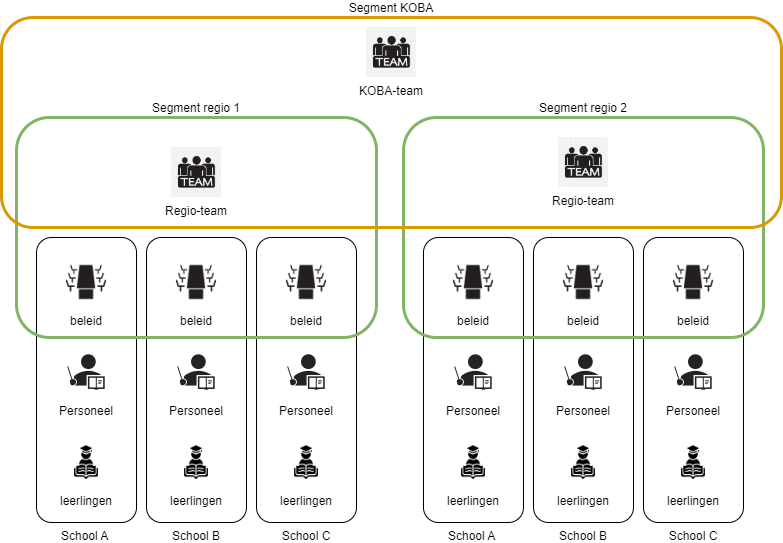

The diagram above was exported from draw.io. Its source (the exported page's mxGraphModel, read from the mxfile embedded in the PNG):
<mxGraphModel dx="1221" dy="648" grid="1" gridSize="10" guides="1" tooltips="1" connect="1" arrows="1" fold="1" page="1" pageScale="1" pageWidth="1654" pageHeight="1169" math="0" shadow="0">
  <root>
    <mxCell id="0" />
    <mxCell id="1" parent="0" />
    <mxCell id="ulRnp09Q39gZZT8fI7GO-1" value="School A&amp;nbsp;" style="rounded=1;whiteSpace=wrap;html=1;labelPosition=center;verticalLabelPosition=bottom;align=center;verticalAlign=top;" parent="1" vertex="1">
      <mxGeometry x="100" y="250" width="100" height="285" as="geometry" />
    </mxCell>
    <mxCell id="ulRnp09Q39gZZT8fI7GO-60" value="" style="group" parent="1" vertex="1" connectable="0">
      <mxGeometry x="230" y="250" width="50" height="230" as="geometry" />
    </mxCell>
    <mxCell id="ulRnp09Q39gZZT8fI7GO-2" value="Personeel" style="shape=image;verticalLabelPosition=bottom;labelBackgroundColor=default;verticalAlign=top;aspect=fixed;imageAspect=0;image=https://static.vecteezy.com/system/resources/thumbnails/006/877/567/small/work-character-solid-icon-illustration-office-workers-teachers-judges-police-artists-employees-free-vector.jpg;" parent="ulRnp09Q39gZZT8fI7GO-60" vertex="1">
      <mxGeometry y="90" width="50" height="50" as="geometry" />
    </mxCell>
    <mxCell id="ulRnp09Q39gZZT8fI7GO-5" value="leerlingen" style="shape=image;verticalLabelPosition=bottom;labelBackgroundColor=default;verticalAlign=top;aspect=fixed;imageAspect=0;image=https://static.vecteezy.com/system/resources/previews/020/274/235/non_2x/student-icon-for-your-website-design-logo-app-ui-free-vector.jpg;" parent="ulRnp09Q39gZZT8fI7GO-60" vertex="1">
      <mxGeometry y="180" width="50" height="50" as="geometry" />
    </mxCell>
    <mxCell id="ulRnp09Q39gZZT8fI7GO-6" value="beleid" style="shape=image;verticalLabelPosition=bottom;labelBackgroundColor=default;verticalAlign=top;aspect=fixed;imageAspect=0;image=https://static.vecteezy.com/system/resources/previews/024/478/644/original/meeting-table-icon-vector.jpg;" parent="ulRnp09Q39gZZT8fI7GO-60" vertex="1">
      <mxGeometry width="50" height="50" as="geometry" />
    </mxCell>
    <mxCell id="ulRnp09Q39gZZT8fI7GO-67" value="School B" style="rounded=1;whiteSpace=wrap;html=1;labelPosition=center;verticalLabelPosition=bottom;align=center;verticalAlign=top;" parent="1" vertex="1">
      <mxGeometry x="210" y="250" width="100" height="285" as="geometry" />
    </mxCell>
    <mxCell id="ulRnp09Q39gZZT8fI7GO-68" value="" style="group" parent="1" vertex="1" connectable="0">
      <mxGeometry x="125" y="270" width="50" height="230" as="geometry" />
    </mxCell>
    <mxCell id="ulRnp09Q39gZZT8fI7GO-69" value="Personeel" style="shape=image;verticalLabelPosition=bottom;labelBackgroundColor=default;verticalAlign=top;aspect=fixed;imageAspect=0;image=https://static.vecteezy.com/system/resources/thumbnails/006/877/567/small/work-character-solid-icon-illustration-office-workers-teachers-judges-police-artists-employees-free-vector.jpg;" parent="ulRnp09Q39gZZT8fI7GO-68" vertex="1">
      <mxGeometry y="90" width="50" height="50" as="geometry" />
    </mxCell>
    <mxCell id="ulRnp09Q39gZZT8fI7GO-70" value="leerlingen" style="shape=image;verticalLabelPosition=bottom;labelBackgroundColor=default;verticalAlign=top;aspect=fixed;imageAspect=0;image=https://static.vecteezy.com/system/resources/previews/020/274/235/non_2x/student-icon-for-your-website-design-logo-app-ui-free-vector.jpg;" parent="ulRnp09Q39gZZT8fI7GO-68" vertex="1">
      <mxGeometry y="180" width="50" height="50" as="geometry" />
    </mxCell>
    <mxCell id="ulRnp09Q39gZZT8fI7GO-71" value="beleid" style="shape=image;verticalLabelPosition=bottom;labelBackgroundColor=default;verticalAlign=top;aspect=fixed;imageAspect=0;image=https://static.vecteezy.com/system/resources/previews/024/478/644/original/meeting-table-icon-vector.jpg;" parent="ulRnp09Q39gZZT8fI7GO-68" vertex="1">
      <mxGeometry width="50" height="50" as="geometry" />
    </mxCell>
    <mxCell id="ulRnp09Q39gZZT8fI7GO-73" value="" style="group" parent="1" vertex="1" connectable="0">
      <mxGeometry x="235" y="270" width="50" height="230" as="geometry" />
    </mxCell>
    <mxCell id="ulRnp09Q39gZZT8fI7GO-74" value="Personeel" style="shape=image;verticalLabelPosition=bottom;labelBackgroundColor=default;verticalAlign=top;aspect=fixed;imageAspect=0;image=https://static.vecteezy.com/system/resources/thumbnails/006/877/567/small/work-character-solid-icon-illustration-office-workers-teachers-judges-police-artists-employees-free-vector.jpg;" parent="ulRnp09Q39gZZT8fI7GO-73" vertex="1">
      <mxGeometry y="90" width="50" height="50" as="geometry" />
    </mxCell>
    <mxCell id="ulRnp09Q39gZZT8fI7GO-75" value="leerlingen" style="shape=image;verticalLabelPosition=bottom;labelBackgroundColor=default;verticalAlign=top;aspect=fixed;imageAspect=0;image=https://static.vecteezy.com/system/resources/previews/020/274/235/non_2x/student-icon-for-your-website-design-logo-app-ui-free-vector.jpg;" parent="ulRnp09Q39gZZT8fI7GO-73" vertex="1">
      <mxGeometry y="180" width="50" height="50" as="geometry" />
    </mxCell>
    <mxCell id="ulRnp09Q39gZZT8fI7GO-76" value="beleid" style="shape=image;verticalLabelPosition=bottom;labelBackgroundColor=default;verticalAlign=top;aspect=fixed;imageAspect=0;image=https://static.vecteezy.com/system/resources/previews/024/478/644/original/meeting-table-icon-vector.jpg;" parent="ulRnp09Q39gZZT8fI7GO-73" vertex="1">
      <mxGeometry width="50" height="50" as="geometry" />
    </mxCell>
    <mxCell id="ulRnp09Q39gZZT8fI7GO-77" value="School C" style="rounded=1;whiteSpace=wrap;html=1;labelPosition=center;verticalLabelPosition=bottom;align=center;verticalAlign=top;" parent="1" vertex="1">
      <mxGeometry x="320" y="250" width="100" height="285" as="geometry" />
    </mxCell>
    <mxCell id="ulRnp09Q39gZZT8fI7GO-78" value="" style="group" parent="1" vertex="1" connectable="0">
      <mxGeometry x="345" y="270" width="50" height="230" as="geometry" />
    </mxCell>
    <mxCell id="ulRnp09Q39gZZT8fI7GO-79" value="Personeel" style="shape=image;verticalLabelPosition=bottom;labelBackgroundColor=default;verticalAlign=top;aspect=fixed;imageAspect=0;image=https://static.vecteezy.com/system/resources/thumbnails/006/877/567/small/work-character-solid-icon-illustration-office-workers-teachers-judges-police-artists-employees-free-vector.jpg;" parent="ulRnp09Q39gZZT8fI7GO-78" vertex="1">
      <mxGeometry y="90" width="50" height="50" as="geometry" />
    </mxCell>
    <mxCell id="ulRnp09Q39gZZT8fI7GO-80" value="leerlingen" style="shape=image;verticalLabelPosition=bottom;labelBackgroundColor=default;verticalAlign=top;aspect=fixed;imageAspect=0;image=https://static.vecteezy.com/system/resources/previews/020/274/235/non_2x/student-icon-for-your-website-design-logo-app-ui-free-vector.jpg;" parent="ulRnp09Q39gZZT8fI7GO-78" vertex="1">
      <mxGeometry y="180" width="50" height="50" as="geometry" />
    </mxCell>
    <mxCell id="ulRnp09Q39gZZT8fI7GO-81" value="beleid" style="shape=image;verticalLabelPosition=bottom;labelBackgroundColor=default;verticalAlign=top;aspect=fixed;imageAspect=0;image=https://static.vecteezy.com/system/resources/previews/024/478/644/original/meeting-table-icon-vector.jpg;" parent="ulRnp09Q39gZZT8fI7GO-78" vertex="1">
      <mxGeometry width="50" height="50" as="geometry" />
    </mxCell>
    <mxCell id="ulRnp09Q39gZZT8fI7GO-16" value="Segment regio 1" style="rounded=1;whiteSpace=wrap;html=1;fillColor=none;labelPosition=center;verticalLabelPosition=top;align=center;verticalAlign=bottom;strokeColor=#82b366;strokeWidth=3;" parent="1" vertex="1">
      <mxGeometry x="80" y="130" width="360" height="220" as="geometry" />
    </mxCell>
    <mxCell id="ulRnp09Q39gZZT8fI7GO-82" value="Regio-team" style="shape=image;verticalLabelPosition=bottom;labelBackgroundColor=default;verticalAlign=top;aspect=fixed;imageAspect=0;image=https://static.vecteezy.com/system/resources/previews/000/649/142/original/team-icon-symbol-sign-vector.jpg;" parent="1" vertex="1">
      <mxGeometry x="235" y="160" width="50" height="50" as="geometry" />
    </mxCell>
    <mxCell id="ulRnp09Q39gZZT8fI7GO-83" value="School A&amp;nbsp;" style="rounded=1;whiteSpace=wrap;html=1;labelPosition=center;verticalLabelPosition=bottom;align=center;verticalAlign=top;" parent="1" vertex="1">
      <mxGeometry x="487" y="250" width="100" height="285" as="geometry" />
    </mxCell>
    <mxCell id="ulRnp09Q39gZZT8fI7GO-84" value="" style="group" parent="1" vertex="1" connectable="0">
      <mxGeometry x="617" y="250" width="50" height="230" as="geometry" />
    </mxCell>
    <mxCell id="ulRnp09Q39gZZT8fI7GO-85" value="Personeel" style="shape=image;verticalLabelPosition=bottom;labelBackgroundColor=default;verticalAlign=top;aspect=fixed;imageAspect=0;image=https://static.vecteezy.com/system/resources/thumbnails/006/877/567/small/work-character-solid-icon-illustration-office-workers-teachers-judges-police-artists-employees-free-vector.jpg;" parent="ulRnp09Q39gZZT8fI7GO-84" vertex="1">
      <mxGeometry y="90" width="50" height="50" as="geometry" />
    </mxCell>
    <mxCell id="ulRnp09Q39gZZT8fI7GO-86" value="leerlingen" style="shape=image;verticalLabelPosition=bottom;labelBackgroundColor=default;verticalAlign=top;aspect=fixed;imageAspect=0;image=https://static.vecteezy.com/system/resources/previews/020/274/235/non_2x/student-icon-for-your-website-design-logo-app-ui-free-vector.jpg;" parent="ulRnp09Q39gZZT8fI7GO-84" vertex="1">
      <mxGeometry y="180" width="50" height="50" as="geometry" />
    </mxCell>
    <mxCell id="ulRnp09Q39gZZT8fI7GO-87" value="beleid" style="shape=image;verticalLabelPosition=bottom;labelBackgroundColor=default;verticalAlign=top;aspect=fixed;imageAspect=0;image=https://static.vecteezy.com/system/resources/previews/024/478/644/original/meeting-table-icon-vector.jpg;" parent="ulRnp09Q39gZZT8fI7GO-84" vertex="1">
      <mxGeometry width="50" height="50" as="geometry" />
    </mxCell>
    <mxCell id="ulRnp09Q39gZZT8fI7GO-88" value="School B" style="rounded=1;whiteSpace=wrap;html=1;labelPosition=center;verticalLabelPosition=bottom;align=center;verticalAlign=top;" parent="1" vertex="1">
      <mxGeometry x="597" y="250" width="100" height="285" as="geometry" />
    </mxCell>
    <mxCell id="ulRnp09Q39gZZT8fI7GO-89" value="" style="group" parent="1" vertex="1" connectable="0">
      <mxGeometry x="512" y="270" width="50" height="230" as="geometry" />
    </mxCell>
    <mxCell id="ulRnp09Q39gZZT8fI7GO-90" value="Personeel" style="shape=image;verticalLabelPosition=bottom;labelBackgroundColor=default;verticalAlign=top;aspect=fixed;imageAspect=0;image=https://static.vecteezy.com/system/resources/thumbnails/006/877/567/small/work-character-solid-icon-illustration-office-workers-teachers-judges-police-artists-employees-free-vector.jpg;" parent="ulRnp09Q39gZZT8fI7GO-89" vertex="1">
      <mxGeometry y="90" width="50" height="50" as="geometry" />
    </mxCell>
    <mxCell id="ulRnp09Q39gZZT8fI7GO-91" value="leerlingen" style="shape=image;verticalLabelPosition=bottom;labelBackgroundColor=default;verticalAlign=top;aspect=fixed;imageAspect=0;image=https://static.vecteezy.com/system/resources/previews/020/274/235/non_2x/student-icon-for-your-website-design-logo-app-ui-free-vector.jpg;" parent="ulRnp09Q39gZZT8fI7GO-89" vertex="1">
      <mxGeometry y="180" width="50" height="50" as="geometry" />
    </mxCell>
    <mxCell id="ulRnp09Q39gZZT8fI7GO-92" value="beleid" style="shape=image;verticalLabelPosition=bottom;labelBackgroundColor=default;verticalAlign=top;aspect=fixed;imageAspect=0;image=https://static.vecteezy.com/system/resources/previews/024/478/644/original/meeting-table-icon-vector.jpg;" parent="ulRnp09Q39gZZT8fI7GO-89" vertex="1">
      <mxGeometry width="50" height="50" as="geometry" />
    </mxCell>
    <mxCell id="ulRnp09Q39gZZT8fI7GO-93" value="" style="group" parent="1" vertex="1" connectable="0">
      <mxGeometry x="622" y="270" width="50" height="230" as="geometry" />
    </mxCell>
    <mxCell id="ulRnp09Q39gZZT8fI7GO-94" value="Personeel" style="shape=image;verticalLabelPosition=bottom;labelBackgroundColor=default;verticalAlign=top;aspect=fixed;imageAspect=0;image=https://static.vecteezy.com/system/resources/thumbnails/006/877/567/small/work-character-solid-icon-illustration-office-workers-teachers-judges-police-artists-employees-free-vector.jpg;" parent="ulRnp09Q39gZZT8fI7GO-93" vertex="1">
      <mxGeometry y="90" width="50" height="50" as="geometry" />
    </mxCell>
    <mxCell id="ulRnp09Q39gZZT8fI7GO-95" value="leerlingen" style="shape=image;verticalLabelPosition=bottom;labelBackgroundColor=default;verticalAlign=top;aspect=fixed;imageAspect=0;image=https://static.vecteezy.com/system/resources/previews/020/274/235/non_2x/student-icon-for-your-website-design-logo-app-ui-free-vector.jpg;" parent="ulRnp09Q39gZZT8fI7GO-93" vertex="1">
      <mxGeometry y="180" width="50" height="50" as="geometry" />
    </mxCell>
    <mxCell id="ulRnp09Q39gZZT8fI7GO-96" value="beleid" style="shape=image;verticalLabelPosition=bottom;labelBackgroundColor=default;verticalAlign=top;aspect=fixed;imageAspect=0;image=https://static.vecteezy.com/system/resources/previews/024/478/644/original/meeting-table-icon-vector.jpg;" parent="ulRnp09Q39gZZT8fI7GO-93" vertex="1">
      <mxGeometry width="50" height="50" as="geometry" />
    </mxCell>
    <mxCell id="ulRnp09Q39gZZT8fI7GO-97" value="School C" style="rounded=1;whiteSpace=wrap;html=1;labelPosition=center;verticalLabelPosition=bottom;align=center;verticalAlign=top;" parent="1" vertex="1">
      <mxGeometry x="707" y="250" width="100" height="285" as="geometry" />
    </mxCell>
    <mxCell id="ulRnp09Q39gZZT8fI7GO-98" value="" style="group" parent="1" vertex="1" connectable="0">
      <mxGeometry x="732" y="270" width="50" height="230" as="geometry" />
    </mxCell>
    <mxCell id="ulRnp09Q39gZZT8fI7GO-99" value="Personeel" style="shape=image;verticalLabelPosition=bottom;labelBackgroundColor=default;verticalAlign=top;aspect=fixed;imageAspect=0;image=https://static.vecteezy.com/system/resources/thumbnails/006/877/567/small/work-character-solid-icon-illustration-office-workers-teachers-judges-police-artists-employees-free-vector.jpg;" parent="ulRnp09Q39gZZT8fI7GO-98" vertex="1">
      <mxGeometry y="90" width="50" height="50" as="geometry" />
    </mxCell>
    <mxCell id="ulRnp09Q39gZZT8fI7GO-100" value="leerlingen" style="shape=image;verticalLabelPosition=bottom;labelBackgroundColor=default;verticalAlign=top;aspect=fixed;imageAspect=0;image=https://static.vecteezy.com/system/resources/previews/020/274/235/non_2x/student-icon-for-your-website-design-logo-app-ui-free-vector.jpg;" parent="ulRnp09Q39gZZT8fI7GO-98" vertex="1">
      <mxGeometry y="180" width="50" height="50" as="geometry" />
    </mxCell>
    <mxCell id="ulRnp09Q39gZZT8fI7GO-101" value="beleid" style="shape=image;verticalLabelPosition=bottom;labelBackgroundColor=default;verticalAlign=top;aspect=fixed;imageAspect=0;image=https://static.vecteezy.com/system/resources/previews/024/478/644/original/meeting-table-icon-vector.jpg;" parent="ulRnp09Q39gZZT8fI7GO-98" vertex="1">
      <mxGeometry width="50" height="50" as="geometry" />
    </mxCell>
    <mxCell id="ulRnp09Q39gZZT8fI7GO-102" value="Segment regio 2" style="rounded=1;whiteSpace=wrap;html=1;fillColor=none;labelPosition=center;verticalLabelPosition=top;align=center;verticalAlign=bottom;strokeColor=#82b366;strokeWidth=3;" parent="1" vertex="1">
      <mxGeometry x="467" y="130" width="360" height="220" as="geometry" />
    </mxCell>
    <mxCell id="ulRnp09Q39gZZT8fI7GO-103" value="Regio-team" style="shape=image;verticalLabelPosition=bottom;labelBackgroundColor=default;verticalAlign=top;aspect=fixed;imageAspect=0;image=https://static.vecteezy.com/system/resources/previews/000/649/142/original/team-icon-symbol-sign-vector.jpg;" parent="1" vertex="1">
      <mxGeometry x="622" y="150" width="50" height="50" as="geometry" />
    </mxCell>
    <mxCell id="ulRnp09Q39gZZT8fI7GO-104" value="Segment KOBA" style="rounded=1;whiteSpace=wrap;html=1;labelPosition=center;verticalLabelPosition=top;align=center;verticalAlign=bottom;fillColor=none;strokeColor=#d79b00;strokeWidth=3;" parent="1" vertex="1">
      <mxGeometry x="65" y="30" width="780" height="210" as="geometry" />
    </mxCell>
    <mxCell id="ulRnp09Q39gZZT8fI7GO-106" value="KOBA-team" style="shape=image;verticalLabelPosition=bottom;labelBackgroundColor=default;verticalAlign=top;aspect=fixed;imageAspect=0;image=https://static.vecteezy.com/system/resources/previews/000/649/142/original/team-icon-symbol-sign-vector.jpg;" parent="1" vertex="1">
      <mxGeometry x="430" y="40" width="50" height="50" as="geometry" />
    </mxCell>
  </root>
</mxGraphModel>